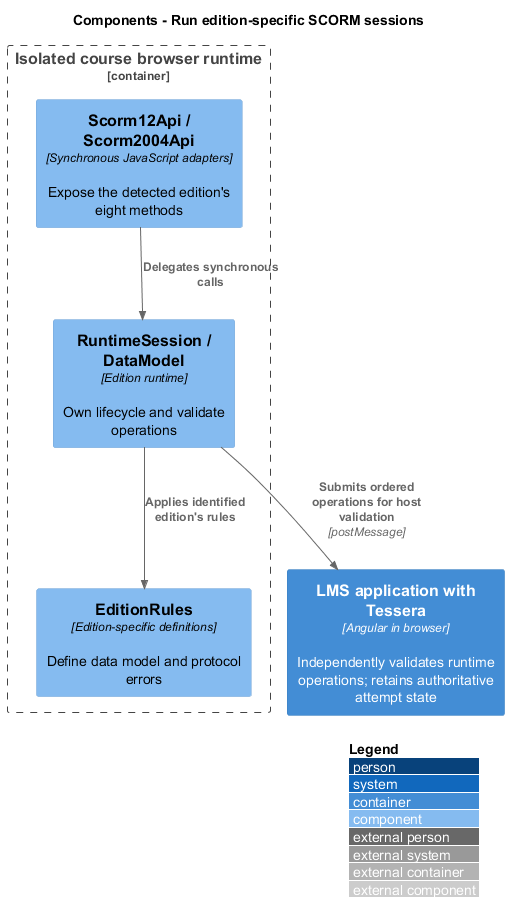

The diagram above was rendered by PlantUML. Its source (embedded in the PNG):
@startuml
!include <C4/C4_Component>
LAYOUT_WITH_LEGEND()
title Components - Run edition-specific SCORM sessions

Container_Boundary(isolated, "Isolated course browser runtime") {
  Component(p0, "Scorm12Api / Scorm2004Api", "Synchronous JavaScript adapters", "Expose the detected edition's eight methods")
  Component(p1, "RuntimeSession / DataModel", "Edition runtime", "Own lifecycle and validate operations")
  Component(p2, "EditionRules", "Edition-specific definitions", "Define data model and protocol errors")
}
Container(host, "LMS application with Tessera", "Angular in browser", "Independently validates runtime operations; retains authoritative attempt state")
Rel(p1, host, "Submits ordered operations for host validation", "postMessage")
Rel(p0, p1, "Delegates synchronous calls")
Rel(p1, p2, "Applies identified edition's rules")
@enduml